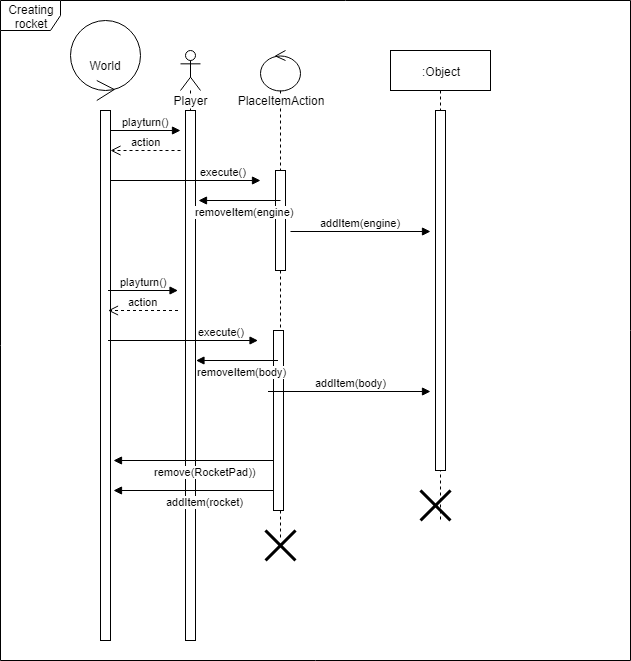

The diagram above was exported from draw.io. Its source (the exported page's mxGraphModel, read from the mxfile embedded in the PNG):
<mxGraphModel dx="1394" dy="674" grid="1" gridSize="10" guides="1" tooltips="1" connect="1" arrows="1" fold="1" page="1" pageScale="1" pageWidth="1169" pageHeight="827" math="0" shadow="0">
  <root>
    <mxCell id="EShlnypbbprL4UgvTZj3-0" />
    <mxCell id="EShlnypbbprL4UgvTZj3-1" parent="EShlnypbbprL4UgvTZj3-0" />
    <mxCell id="EShlnypbbprL4UgvTZj3-2" value="World" style="ellipse;shape=umlControl;whiteSpace=wrap;html=1;flipV=1;flipH=1;" parent="EShlnypbbprL4UgvTZj3-1" vertex="1">
      <mxGeometry x="200" y="60" width="70" height="80" as="geometry" />
    </mxCell>
    <mxCell id="EShlnypbbprL4UgvTZj3-3" value="" style="html=1;points=[];perimeter=orthogonalPerimeter;" parent="EShlnypbbprL4UgvTZj3-1" vertex="1">
      <mxGeometry x="230" y="150" width="10" height="530" as="geometry" />
    </mxCell>
    <mxCell id="EShlnypbbprL4UgvTZj3-4" value="Player" style="shape=umlLifeline;participant=umlActor;perimeter=lifelinePerimeter;whiteSpace=wrap;html=1;container=1;collapsible=0;recursiveResize=0;verticalAlign=top;spacingTop=36;labelBackgroundColor=#ffffff;outlineConnect=0;" parent="EShlnypbbprL4UgvTZj3-1" vertex="1">
      <mxGeometry x="310" y="90" width="20" height="590" as="geometry" />
    </mxCell>
    <mxCell id="EShlnypbbprL4UgvTZj3-5" value="" style="html=1;points=[];perimeter=orthogonalPerimeter;" parent="EShlnypbbprL4UgvTZj3-4" vertex="1">
      <mxGeometry x="5" y="60" width="10" height="530" as="geometry" />
    </mxCell>
    <mxCell id="EShlnypbbprL4UgvTZj3-7" value="PlaceItemAction&lt;br&gt;" style="shape=umlLifeline;participant=umlControl;perimeter=lifelinePerimeter;whiteSpace=wrap;html=1;container=1;collapsible=0;recursiveResize=0;verticalAlign=top;spacingTop=36;labelBackgroundColor=#ffffff;outlineConnect=0;" parent="EShlnypbbprL4UgvTZj3-1" vertex="1">
      <mxGeometry x="390" y="90" width="40" height="490" as="geometry" />
    </mxCell>
    <mxCell id="EShlnypbbprL4UgvTZj3-8" value="" style="html=1;points=[];perimeter=orthogonalPerimeter;" parent="EShlnypbbprL4UgvTZj3-7" vertex="1">
      <mxGeometry x="15" y="120" width="10" height="100" as="geometry" />
    </mxCell>
    <mxCell id="EShlnypbbprL4UgvTZj3-30" value="" style="html=1;points=[];perimeter=orthogonalPerimeter;" parent="EShlnypbbprL4UgvTZj3-7" vertex="1">
      <mxGeometry x="13" y="280" width="10" height="180" as="geometry" />
    </mxCell>
    <mxCell id="EShlnypbbprL4UgvTZj3-31" value="playturn()" style="html=1;verticalAlign=bottom;endArrow=block;" parent="EShlnypbbprL4UgvTZj3-7" edge="1">
      <mxGeometry width="80" relative="1" as="geometry">
        <mxPoint x="-152.5" y="240" as="sourcePoint" />
        <mxPoint x="-82.5" y="240" as="targetPoint" />
      </mxGeometry>
    </mxCell>
    <mxCell id="EShlnypbbprL4UgvTZj3-32" value="action" style="html=1;verticalAlign=bottom;endArrow=open;dashed=1;endSize=8;" parent="EShlnypbbprL4UgvTZj3-7" edge="1">
      <mxGeometry relative="1" as="geometry">
        <mxPoint x="-82.5" y="260" as="sourcePoint" />
        <mxPoint x="-152.5" y="260" as="targetPoint" />
      </mxGeometry>
    </mxCell>
    <mxCell id="EShlnypbbprL4UgvTZj3-33" value="execute()" style="html=1;verticalAlign=bottom;endArrow=block;" parent="EShlnypbbprL4UgvTZj3-7" edge="1">
      <mxGeometry x="0.5047" width="80" relative="1" as="geometry">
        <mxPoint x="-152.5" y="290" as="sourcePoint" />
        <mxPoint x="-2.5" y="290" as="targetPoint" />
        <mxPoint as="offset" />
      </mxGeometry>
    </mxCell>
    <mxCell id="EShlnypbbprL4UgvTZj3-34" value="addItem(body)" style="html=1;verticalAlign=bottom;endArrow=block;" parent="EShlnypbbprL4UgvTZj3-7" edge="1">
      <mxGeometry x="0.0154" width="80" relative="1" as="geometry">
        <mxPoint x="7.5" y="341" as="sourcePoint" />
        <mxPoint x="170" y="341" as="targetPoint" />
        <mxPoint as="offset" />
      </mxGeometry>
    </mxCell>
    <mxCell id="EShlnypbbprL4UgvTZj3-35" value="removeItem(body)" style="html=1;verticalAlign=bottom;endArrow=block;" parent="EShlnypbbprL4UgvTZj3-7" edge="1">
      <mxGeometry x="-0.1144" y="20" width="80" relative="1" as="geometry">
        <mxPoint x="17.5" y="310" as="sourcePoint" />
        <mxPoint x="-64.5" y="310" as="targetPoint" />
        <mxPoint as="offset" />
      </mxGeometry>
    </mxCell>
    <mxCell id="EShlnypbbprL4UgvTZj3-9" value="" style="shape=umlDestroy;whiteSpace=wrap;html=1;strokeWidth=3;" parent="EShlnypbbprL4UgvTZj3-7" vertex="1">
      <mxGeometry x="5" y="480" width="30" height="30" as="geometry" />
    </mxCell>
    <mxCell id="EShlnypbbprL4UgvTZj3-14" value="playturn()" style="html=1;verticalAlign=bottom;endArrow=block;" parent="EShlnypbbprL4UgvTZj3-1" edge="1">
      <mxGeometry width="80" relative="1" as="geometry">
        <mxPoint x="240" y="170" as="sourcePoint" />
        <mxPoint x="310" y="170" as="targetPoint" />
      </mxGeometry>
    </mxCell>
    <mxCell id="EShlnypbbprL4UgvTZj3-15" value="action" style="html=1;verticalAlign=bottom;endArrow=open;dashed=1;endSize=8;" parent="EShlnypbbprL4UgvTZj3-1" edge="1">
      <mxGeometry relative="1" as="geometry">
        <mxPoint x="310" y="190" as="sourcePoint" />
        <mxPoint x="240" y="190" as="targetPoint" />
      </mxGeometry>
    </mxCell>
    <mxCell id="EShlnypbbprL4UgvTZj3-16" value="execute()" style="html=1;verticalAlign=bottom;endArrow=block;" parent="EShlnypbbprL4UgvTZj3-1" edge="1">
      <mxGeometry x="0.5047" width="80" relative="1" as="geometry">
        <mxPoint x="240" y="220" as="sourcePoint" />
        <mxPoint x="390" y="220" as="targetPoint" />
        <mxPoint as="offset" />
      </mxGeometry>
    </mxCell>
    <mxCell id="EShlnypbbprL4UgvTZj3-19" value="addItem(engine)" style="html=1;verticalAlign=bottom;endArrow=block;" parent="EShlnypbbprL4UgvTZj3-1" edge="1">
      <mxGeometry width="80" relative="1" as="geometry">
        <mxPoint x="420" y="271" as="sourcePoint" />
        <mxPoint x="560" y="271" as="targetPoint" />
        <mxPoint as="offset" />
      </mxGeometry>
    </mxCell>
    <mxCell id="EShlnypbbprL4UgvTZj3-10" value="removeItem(engine)" style="html=1;verticalAlign=bottom;endArrow=block;" parent="EShlnypbbprL4UgvTZj3-1" edge="1">
      <mxGeometry x="-0.1144" y="20" width="80" relative="1" as="geometry">
        <mxPoint x="410" y="240" as="sourcePoint" />
        <mxPoint x="328" y="240" as="targetPoint" />
        <mxPoint as="offset" />
      </mxGeometry>
    </mxCell>
    <mxCell id="EShlnypbbprL4UgvTZj3-43" value="remove(RocketPad))" style="html=1;verticalAlign=bottom;endArrow=block;" parent="EShlnypbbprL4UgvTZj3-1" edge="1">
      <mxGeometry x="-0.1313" y="20" width="80" relative="1" as="geometry">
        <mxPoint x="403" y="500" as="sourcePoint" />
        <mxPoint x="243" y="500" as="targetPoint" />
        <mxPoint as="offset" />
      </mxGeometry>
    </mxCell>
    <mxCell id="EShlnypbbprL4UgvTZj3-44" value="addItem(rocket)" style="html=1;verticalAlign=bottom;endArrow=block;" parent="EShlnypbbprL4UgvTZj3-1" edge="1">
      <mxGeometry x="-0.1313" y="20" width="80" relative="1" as="geometry">
        <mxPoint x="403" y="530" as="sourcePoint" />
        <mxPoint x="243" y="530" as="targetPoint" />
        <mxPoint as="offset" />
      </mxGeometry>
    </mxCell>
    <mxCell id="EShlnypbbprL4UgvTZj3-45" value="Creating rocket" style="shape=umlFrame;whiteSpace=wrap;html=1;" parent="EShlnypbbprL4UgvTZj3-1" vertex="1">
      <mxGeometry x="130" y="40" width="630" height="660" as="geometry" />
    </mxCell>
    <mxCell id="Q42CrGeSd0CjWe6zFiNt-0" value=":Object" style="shape=umlLifeline;perimeter=lifelinePerimeter;whiteSpace=wrap;html=1;container=1;collapsible=0;recursiveResize=0;outlineConnect=0;" vertex="1" parent="EShlnypbbprL4UgvTZj3-1">
      <mxGeometry x="520" y="90" width="100" height="470" as="geometry" />
    </mxCell>
    <mxCell id="Q42CrGeSd0CjWe6zFiNt-1" value="" style="html=1;points=[];perimeter=orthogonalPerimeter;" vertex="1" parent="Q42CrGeSd0CjWe6zFiNt-0">
      <mxGeometry x="45" y="60" width="10" height="360" as="geometry" />
    </mxCell>
    <mxCell id="Q42CrGeSd0CjWe6zFiNt-2" value="" style="shape=umlDestroy;whiteSpace=wrap;html=1;strokeWidth=3;" vertex="1" parent="Q42CrGeSd0CjWe6zFiNt-0">
      <mxGeometry x="30" y="440" width="30" height="30" as="geometry" />
    </mxCell>
  </root>
</mxGraphModel>